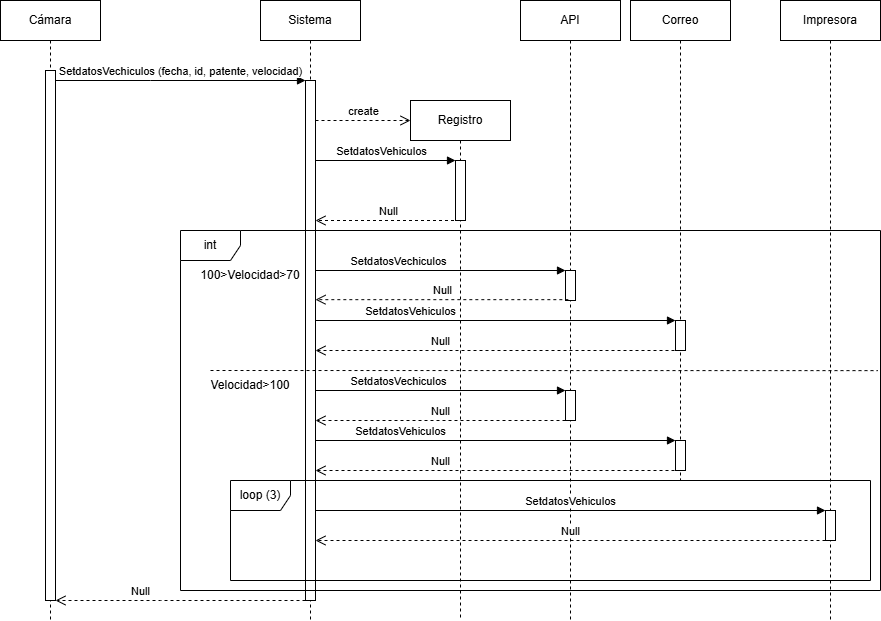

The diagram above was exported from draw.io. Its source (the exported page's mxGraphModel, read from the mxfile embedded in the PNG):
<mxGraphModel dx="880" dy="468" grid="1" gridSize="10" guides="1" tooltips="1" connect="1" arrows="1" fold="1" page="1" pageScale="1" pageWidth="850" pageHeight="1100" math="0" shadow="0">
  <root>
    <mxCell id="0" />
    <mxCell id="1" parent="0" />
    <mxCell id="aM9ryv3xv72pqoxQDRHE-1" value="Cámara" style="shape=umlLifeline;perimeter=lifelinePerimeter;whiteSpace=wrap;html=1;container=0;dropTarget=0;collapsible=0;recursiveResize=0;outlineConnect=0;portConstraint=eastwest;newEdgeStyle={&quot;edgeStyle&quot;:&quot;elbowEdgeStyle&quot;,&quot;elbow&quot;:&quot;vertical&quot;,&quot;curved&quot;:0,&quot;rounded&quot;:0};" parent="1" vertex="1">
      <mxGeometry x="30" y="40" width="100" height="620" as="geometry" />
    </mxCell>
    <mxCell id="aM9ryv3xv72pqoxQDRHE-2" value="" style="html=1;points=[];perimeter=orthogonalPerimeter;outlineConnect=0;targetShapes=umlLifeline;portConstraint=eastwest;newEdgeStyle={&quot;edgeStyle&quot;:&quot;elbowEdgeStyle&quot;,&quot;elbow&quot;:&quot;vertical&quot;,&quot;curved&quot;:0,&quot;rounded&quot;:0};" parent="aM9ryv3xv72pqoxQDRHE-1" vertex="1">
      <mxGeometry x="45" y="70" width="10" height="530" as="geometry" />
    </mxCell>
    <mxCell id="aM9ryv3xv72pqoxQDRHE-5" value="Sistema" style="shape=umlLifeline;perimeter=lifelinePerimeter;whiteSpace=wrap;html=1;container=0;dropTarget=0;collapsible=0;recursiveResize=0;outlineConnect=0;portConstraint=eastwest;newEdgeStyle={&quot;edgeStyle&quot;:&quot;elbowEdgeStyle&quot;,&quot;elbow&quot;:&quot;vertical&quot;,&quot;curved&quot;:0,&quot;rounded&quot;:0};" parent="1" vertex="1">
      <mxGeometry x="290" y="40" width="100" height="620" as="geometry" />
    </mxCell>
    <mxCell id="aM9ryv3xv72pqoxQDRHE-6" value="" style="html=1;points=[];perimeter=orthogonalPerimeter;outlineConnect=0;targetShapes=umlLifeline;portConstraint=eastwest;newEdgeStyle={&quot;edgeStyle&quot;:&quot;elbowEdgeStyle&quot;,&quot;elbow&quot;:&quot;vertical&quot;,&quot;curved&quot;:0,&quot;rounded&quot;:0};" parent="aM9ryv3xv72pqoxQDRHE-5" vertex="1">
      <mxGeometry x="45" y="80" width="10" height="520" as="geometry" />
    </mxCell>
    <mxCell id="aM9ryv3xv72pqoxQDRHE-7" value="SetdatosVechiculos (fecha, id, patente, velocidad)" style="html=1;verticalAlign=bottom;endArrow=block;edgeStyle=elbowEdgeStyle;elbow=vertical;curved=0;rounded=0;" parent="1" source="aM9ryv3xv72pqoxQDRHE-2" target="aM9ryv3xv72pqoxQDRHE-6" edge="1">
      <mxGeometry relative="1" as="geometry">
        <mxPoint x="195" y="130" as="sourcePoint" />
        <Array as="points">
          <mxPoint x="180" y="120" />
        </Array>
      </mxGeometry>
    </mxCell>
    <mxCell id="aM9ryv3xv72pqoxQDRHE-8" value="Null" style="html=1;verticalAlign=bottom;endArrow=open;dashed=1;endSize=8;edgeStyle=elbowEdgeStyle;elbow=vertical;curved=0;rounded=0;" parent="1" edge="1">
      <mxGeometry x="0.32" relative="1" as="geometry">
        <mxPoint x="85" y="640" as="targetPoint" />
        <Array as="points">
          <mxPoint x="190" y="640" />
        </Array>
        <mxPoint x="335" y="640" as="sourcePoint" />
        <mxPoint as="offset" />
      </mxGeometry>
    </mxCell>
    <mxCell id="p3XIapNcvDBLqPKVhOnV-1" value="API" style="shape=umlLifeline;perimeter=lifelinePerimeter;whiteSpace=wrap;html=1;container=0;dropTarget=0;collapsible=0;recursiveResize=0;outlineConnect=0;portConstraint=eastwest;newEdgeStyle={&quot;edgeStyle&quot;:&quot;elbowEdgeStyle&quot;,&quot;elbow&quot;:&quot;vertical&quot;,&quot;curved&quot;:0,&quot;rounded&quot;:0};" vertex="1" parent="1">
      <mxGeometry x="550" y="40" width="100" height="620" as="geometry" />
    </mxCell>
    <mxCell id="p3XIapNcvDBLqPKVhOnV-2" value="&lt;span style=&quot;color: rgba(0, 0, 0, 0); font-family: monospace; font-size: 0px; text-align: start;&quot;&gt;%3CmxGraphModel%3E%3Croot%3E%3CmxCell%20id%3D%220%22%2F%3E%3CmxCell%20id%3D%221%22%20parent%3D%220%22%2F%3E%3CmxCell%20id%3D%222%22%20value%3D%22e%22%20style%3D%22html%3D1%3BverticalAlign%3Dbottom%3BendArrow%3Dblock%3BedgeStyle%3DelbowEdgeStyle%3Belbow%3Dvertical%3Bcurved%3D0%3Brounded%3D0%3B%22%20edge%3D%221%22%20parent%3D%221%22%3E%3CmxGeometry%20relative%3D%221%22%20as%3D%22geometry%22%3E%3CmxPoint%20x%3D%2295%22%20y%3D%22120%22%20as%3D%22sourcePoint%22%2F%3E%3CArray%20as%3D%22points%22%3E%3CmxPoint%20x%3D%22180%22%20y%3D%22120%22%2F%3E%3C%2FArray%3E%3CmxPoint%20x%3D%22265%22%20y%3D%22120%22%20as%3D%22targetPoint%22%2F%3E%3C%2FmxGeometry%3E%3C%2FmxCell%3E%3C%2Froot%3E%3C%2FmxGraphModel%3E&lt;/span&gt;" style="html=1;points=[];perimeter=orthogonalPerimeter;outlineConnect=0;targetShapes=umlLifeline;portConstraint=eastwest;newEdgeStyle={&quot;edgeStyle&quot;:&quot;elbowEdgeStyle&quot;,&quot;elbow&quot;:&quot;vertical&quot;,&quot;curved&quot;:0,&quot;rounded&quot;:0};" vertex="1" parent="p3XIapNcvDBLqPKVhOnV-1">
      <mxGeometry x="45" y="270" width="10" height="30" as="geometry" />
    </mxCell>
    <mxCell id="p3XIapNcvDBLqPKVhOnV-23" value="&lt;span style=&quot;color: rgba(0, 0, 0, 0); font-family: monospace; font-size: 0px; text-align: start;&quot;&gt;%3CmxGraphModel%3E%3Croot%3E%3CmxCell%20id%3D%220%22%2F%3E%3CmxCell%20id%3D%221%22%20parent%3D%220%22%2F%3E%3CmxCell%20id%3D%222%22%20value%3D%22e%22%20style%3D%22html%3D1%3BverticalAlign%3Dbottom%3BendArrow%3Dblock%3BedgeStyle%3DelbowEdgeStyle%3Belbow%3Dvertical%3Bcurved%3D0%3Brounded%3D0%3B%22%20edge%3D%221%22%20parent%3D%221%22%3E%3CmxGeometry%20relative%3D%221%22%20as%3D%22geometry%22%3E%3CmxPoint%20x%3D%2295%22%20y%3D%22120%22%20as%3D%22sourcePoint%22%2F%3E%3CArray%20as%3D%22points%22%3E%3CmxPoint%20x%3D%22180%22%20y%3D%22120%22%2F%3E%3C%2FArray%3E%3CmxPoint%20x%3D%22265%22%20y%3D%22120%22%20as%3D%22targetPoint%22%2F%3E%3C%2FmxGeometry%3E%3C%2FmxCell%3E%3C%2Froot%3E%3C%2FmxGraphModel%3E&lt;/span&gt;&lt;span style=&quot;color: rgba(0, 0, 0, 0); font-family: monospace; font-size: 0px; text-align: start;&quot;&gt;%3CmxGraphModel%3E%3Croot%3E%3CmxCell%20id%3D%220%22%2F%3E%3CmxCell%20id%3D%221%22%20parent%3D%220%22%2F%3E%3CmxCell%20id%3D%222%22%20value%3D%22e%22%20style%3D%22html%3D1%3BverticalAlign%3Dbottom%3BendArrow%3Dblock%3BedgeStyle%3DelbowEdgeStyle%3Belbow%3Dvertical%3Bcurved%3D0%3Brounded%3D0%3B%22%20edge%3D%221%22%20parent%3D%221%22%3E%3CmxGeometry%20relative%3D%221%22%20as%3D%22geometry%22%3E%3CmxPoint%20x%3D%2295%22%20y%3D%22120%22%20as%3D%22sourcePoint%22%2F%3E%3CArray%20as%3D%22points%22%3E%3CmxPoint%20x%3D%22180%22%20y%3D%22120%22%2F%3E%3C%2FArray%3E%3CmxPoint%20x%3D%22265%22%20y%3D%22120%22%20as%3D%22targetPoint%22%2F%3E%3C%2FmxGeometry%3E%3C%2FmxCell%3E%3C%2Froot%3E%3C%2FmxGraphModel%3E&lt;/span&gt;" style="html=1;points=[];perimeter=orthogonalPerimeter;outlineConnect=0;targetShapes=umlLifeline;portConstraint=eastwest;newEdgeStyle={&quot;edgeStyle&quot;:&quot;elbowEdgeStyle&quot;,&quot;elbow&quot;:&quot;vertical&quot;,&quot;curved&quot;:0,&quot;rounded&quot;:0};" vertex="1" parent="p3XIapNcvDBLqPKVhOnV-1">
      <mxGeometry x="45" y="390" width="10" height="30" as="geometry" />
    </mxCell>
    <mxCell id="p3XIapNcvDBLqPKVhOnV-3" value="Correo" style="shape=umlLifeline;perimeter=lifelinePerimeter;whiteSpace=wrap;html=1;container=0;dropTarget=0;collapsible=0;recursiveResize=0;outlineConnect=0;portConstraint=eastwest;newEdgeStyle={&quot;edgeStyle&quot;:&quot;elbowEdgeStyle&quot;,&quot;elbow&quot;:&quot;vertical&quot;,&quot;curved&quot;:0,&quot;rounded&quot;:0};" vertex="1" parent="1">
      <mxGeometry x="660" y="40" width="100" height="480" as="geometry" />
    </mxCell>
    <mxCell id="p3XIapNcvDBLqPKVhOnV-4" value="" style="html=1;points=[];perimeter=orthogonalPerimeter;outlineConnect=0;targetShapes=umlLifeline;portConstraint=eastwest;newEdgeStyle={&quot;edgeStyle&quot;:&quot;elbowEdgeStyle&quot;,&quot;elbow&quot;:&quot;vertical&quot;,&quot;curved&quot;:0,&quot;rounded&quot;:0};" vertex="1" parent="p3XIapNcvDBLqPKVhOnV-3">
      <mxGeometry x="45" y="320" width="10" height="30" as="geometry" />
    </mxCell>
    <mxCell id="p3XIapNcvDBLqPKVhOnV-27" value="&lt;span style=&quot;color: rgba(0, 0, 0, 0); font-family: monospace; font-size: 0px; text-align: start;&quot;&gt;%3CmxGraphModel%3E%3Croot%3E%3CmxCell%20id%3D%220%22%2F%3E%3CmxCell%20id%3D%221%22%20parent%3D%220%22%2F%3E%3CmxCell%20id%3D%222%22%20value%3D%22e%22%20style%3D%22html%3D1%3BverticalAlign%3Dbottom%3BendArrow%3Dblock%3BedgeStyle%3DelbowEdgeStyle%3Belbow%3Dvertical%3Bcurved%3D0%3Brounded%3D0%3B%22%20edge%3D%221%22%20parent%3D%221%22%3E%3CmxGeometry%20relative%3D%221%22%20as%3D%22geometry%22%3E%3CmxPoint%20x%3D%2295%22%20y%3D%22120%22%20as%3D%22sourcePoint%22%2F%3E%3CArray%20as%3D%22points%22%3E%3CmxPoint%20x%3D%22180%22%20y%3D%22120%22%2F%3E%3C%2FArray%3E%3CmxPoint%20x%3D%22265%22%20y%3D%22120%22%20as%3D%22targetPoint%22%2F%3E%3C%2FmxGeometry%3E%3C%2FmxCell%3E%3C%2Froot%3E%3C%2FmxGraphModel%3E&lt;/span&gt;&lt;span style=&quot;color: rgba(0, 0, 0, 0); font-family: monospace; font-size: 0px; text-align: start;&quot;&gt;%3CmxGraphModel%3E%3Croot%3E%3CmxCell%20id%3D%220%22%2F%3E%3CmxCell%20id%3D%221%22%20parent%3D%220%22%2F%3E%3CmxCell%20id%3D%222%22%20value%3D%22e%22%20style%3D%22html%3D1%3BverticalAlign%3Dbottom%3BendArrow%3Dblock%3BedgeStyle%3DelbowEdgeStyle%3Belbow%3Dvertical%3Bcurved%3D0%3Brounded%3D0%3B%22%20edge%3D%221%22%20parent%3D%221%22%3E%3CmxGeometry%20relative%3D%221%22%20as%3D%22geometry%22%3E%3CmxPoint%20x%3D%2295%22%20y%3D%22120%22%20as%3D%22sourcePoint%22%2F%3E%3CArray%20as%3D%22points%22%3E%3CmxPoint%20x%3D%22180%22%20y%3D%22120%22%2F%3E%3C%2FArray%3E%3CmxPoint%20x%3D%22265%22%20y%3D%22120%22%20as%3D%22targetPoint%22%2F%3E%3C%2FmxGeometry%3E%3C%2FmxCell%3E%3C%2Froot%3E%3C%2FmxGraphModel%3E&lt;/span&gt;" style="html=1;points=[];perimeter=orthogonalPerimeter;outlineConnect=0;targetShapes=umlLifeline;portConstraint=eastwest;newEdgeStyle={&quot;edgeStyle&quot;:&quot;elbowEdgeStyle&quot;,&quot;elbow&quot;:&quot;vertical&quot;,&quot;curved&quot;:0,&quot;rounded&quot;:0};" vertex="1" parent="p3XIapNcvDBLqPKVhOnV-3">
      <mxGeometry x="45" y="440" width="10" height="30" as="geometry" />
    </mxCell>
    <mxCell id="p3XIapNcvDBLqPKVhOnV-5" value="Impresora" style="shape=umlLifeline;perimeter=lifelinePerimeter;whiteSpace=wrap;html=1;container=0;dropTarget=0;collapsible=0;recursiveResize=0;outlineConnect=0;portConstraint=eastwest;newEdgeStyle={&quot;edgeStyle&quot;:&quot;elbowEdgeStyle&quot;,&quot;elbow&quot;:&quot;vertical&quot;,&quot;curved&quot;:0,&quot;rounded&quot;:0};" vertex="1" parent="1">
      <mxGeometry x="810" y="40" width="100" height="620" as="geometry" />
    </mxCell>
    <mxCell id="p3XIapNcvDBLqPKVhOnV-6" value="" style="html=1;points=[];perimeter=orthogonalPerimeter;outlineConnect=0;targetShapes=umlLifeline;portConstraint=eastwest;newEdgeStyle={&quot;edgeStyle&quot;:&quot;elbowEdgeStyle&quot;,&quot;elbow&quot;:&quot;vertical&quot;,&quot;curved&quot;:0,&quot;rounded&quot;:0};" vertex="1" parent="p3XIapNcvDBLqPKVhOnV-5">
      <mxGeometry x="45" y="510" width="10" height="30" as="geometry" />
    </mxCell>
    <mxCell id="p3XIapNcvDBLqPKVhOnV-7" value="Registro" style="shape=umlLifeline;perimeter=lifelinePerimeter;whiteSpace=wrap;html=1;container=0;dropTarget=0;collapsible=0;recursiveResize=0;outlineConnect=0;portConstraint=eastwest;newEdgeStyle={&quot;edgeStyle&quot;:&quot;elbowEdgeStyle&quot;,&quot;elbow&quot;:&quot;vertical&quot;,&quot;curved&quot;:0,&quot;rounded&quot;:0};" vertex="1" parent="1">
      <mxGeometry x="440" y="140" width="100" height="520" as="geometry" />
    </mxCell>
    <mxCell id="p3XIapNcvDBLqPKVhOnV-8" value="" style="html=1;points=[];perimeter=orthogonalPerimeter;outlineConnect=0;targetShapes=umlLifeline;portConstraint=eastwest;newEdgeStyle={&quot;edgeStyle&quot;:&quot;elbowEdgeStyle&quot;,&quot;elbow&quot;:&quot;vertical&quot;,&quot;curved&quot;:0,&quot;rounded&quot;:0};" vertex="1" parent="p3XIapNcvDBLqPKVhOnV-7">
      <mxGeometry x="45" y="60" width="10" height="60" as="geometry" />
    </mxCell>
    <mxCell id="p3XIapNcvDBLqPKVhOnV-14" value="create" style="html=1;verticalAlign=bottom;endArrow=open;dashed=1;endSize=8;curved=0;rounded=0;" edge="1" parent="1" source="aM9ryv3xv72pqoxQDRHE-6">
      <mxGeometry relative="1" as="geometry">
        <mxPoint x="370" y="160" as="sourcePoint" />
        <mxPoint x="440" y="160" as="targetPoint" />
      </mxGeometry>
    </mxCell>
    <mxCell id="p3XIapNcvDBLqPKVhOnV-15" value="SetdatosVehiculos" style="html=1;verticalAlign=bottom;endArrow=block;curved=0;rounded=0;" edge="1" parent="1" source="aM9ryv3xv72pqoxQDRHE-6">
      <mxGeometry x="-0.0612" width="80" relative="1" as="geometry">
        <mxPoint x="360" y="200" as="sourcePoint" />
        <mxPoint x="485" y="200" as="targetPoint" />
        <mxPoint as="offset" />
      </mxGeometry>
    </mxCell>
    <mxCell id="p3XIapNcvDBLqPKVhOnV-16" value="Null" style="html=1;verticalAlign=bottom;endArrow=open;dashed=1;endSize=8;curved=0;rounded=0;" edge="1" parent="1" source="p3XIapNcvDBLqPKVhOnV-7">
      <mxGeometry relative="1" as="geometry">
        <mxPoint x="425" y="260" as="sourcePoint" />
        <mxPoint x="345" y="260" as="targetPoint" />
      </mxGeometry>
    </mxCell>
    <mxCell id="p3XIapNcvDBLqPKVhOnV-17" value="SetdatosVechiculos" style="html=1;verticalAlign=bottom;endArrow=block;curved=0;rounded=0;" edge="1" parent="1">
      <mxGeometry x="-0.332" width="80" relative="1" as="geometry">
        <mxPoint x="344.9999999999999" y="310" as="sourcePoint" />
        <mxPoint x="595" y="310" as="targetPoint" />
        <mxPoint as="offset" />
      </mxGeometry>
    </mxCell>
    <mxCell id="p3XIapNcvDBLqPKVhOnV-18" value="Null" style="html=1;verticalAlign=bottom;endArrow=open;dashed=1;endSize=8;curved=0;rounded=0;exitX=0.283;exitY=0.606;exitDx=0;exitDy=0;exitPerimeter=0;" edge="1" parent="1" target="aM9ryv3xv72pqoxQDRHE-6">
      <mxGeometry relative="1" as="geometry">
        <mxPoint x="597.8299999999999" y="339.1700000000001" as="sourcePoint" />
        <mxPoint x="390" y="339" as="targetPoint" />
      </mxGeometry>
    </mxCell>
    <mxCell id="p3XIapNcvDBLqPKVhOnV-20" value="SetdatosVehiculos" style="html=1;verticalAlign=bottom;endArrow=block;curved=0;rounded=0;" edge="1" parent="1">
      <mxGeometry x="-0.4722" width="80" relative="1" as="geometry">
        <mxPoint x="345" y="360" as="sourcePoint" />
        <mxPoint x="705" y="360" as="targetPoint" />
        <mxPoint as="offset" />
      </mxGeometry>
    </mxCell>
    <mxCell id="p3XIapNcvDBLqPKVhOnV-22" value="Null" style="html=1;verticalAlign=bottom;endArrow=open;dashed=1;endSize=8;curved=0;rounded=0;" edge="1" parent="1" target="aM9ryv3xv72pqoxQDRHE-6">
      <mxGeometry x="0.3151" relative="1" as="geometry">
        <mxPoint x="710" y="390" as="sourcePoint" />
        <mxPoint x="350" y="390" as="targetPoint" />
        <mxPoint as="offset" />
      </mxGeometry>
    </mxCell>
    <mxCell id="p3XIapNcvDBLqPKVhOnV-24" value="SetdatosVechiculos" style="html=1;verticalAlign=bottom;endArrow=block;curved=0;rounded=0;" edge="1" parent="1" source="aM9ryv3xv72pqoxQDRHE-6" target="p3XIapNcvDBLqPKVhOnV-23">
      <mxGeometry x="-0.332" width="80" relative="1" as="geometry">
        <mxPoint x="390" y="420" as="sourcePoint" />
        <mxPoint x="590" y="420" as="targetPoint" />
        <mxPoint as="offset" />
      </mxGeometry>
    </mxCell>
    <mxCell id="p3XIapNcvDBLqPKVhOnV-25" value="Null" style="html=1;verticalAlign=bottom;endArrow=open;dashed=1;endSize=8;curved=0;rounded=0;" edge="1" parent="1" target="aM9ryv3xv72pqoxQDRHE-6">
      <mxGeometry relative="1" as="geometry">
        <mxPoint x="595" y="460" as="sourcePoint" />
        <mxPoint x="370" y="460" as="targetPoint" />
      </mxGeometry>
    </mxCell>
    <mxCell id="p3XIapNcvDBLqPKVhOnV-28" value="SetdatosVehiculos" style="html=1;verticalAlign=bottom;endArrow=block;curved=0;rounded=0;" edge="1" parent="1" source="aM9ryv3xv72pqoxQDRHE-6" target="p3XIapNcvDBLqPKVhOnV-27">
      <mxGeometry x="-0.5278" width="80" relative="1" as="geometry">
        <mxPoint x="370" y="480" as="sourcePoint" />
        <mxPoint x="425" y="480" as="targetPoint" />
        <mxPoint as="offset" />
      </mxGeometry>
    </mxCell>
    <mxCell id="p3XIapNcvDBLqPKVhOnV-29" value="Null" style="html=1;verticalAlign=bottom;endArrow=open;dashed=1;endSize=8;curved=0;rounded=0;exitX=0.5;exitY=1;exitDx=0;exitDy=0;exitPerimeter=0;" edge="1" parent="1" source="p3XIapNcvDBLqPKVhOnV-27" target="aM9ryv3xv72pqoxQDRHE-6">
      <mxGeometry x="0.3151" relative="1" as="geometry">
        <mxPoint x="700" y="510" as="sourcePoint" />
        <mxPoint x="360" y="510" as="targetPoint" />
        <mxPoint as="offset" />
      </mxGeometry>
    </mxCell>
    <mxCell id="p3XIapNcvDBLqPKVhOnV-30" value="SetdatosVehiculos" style="html=1;verticalAlign=bottom;endArrow=block;curved=0;rounded=0;" edge="1" parent="1" source="aM9ryv3xv72pqoxQDRHE-6" target="p3XIapNcvDBLqPKVhOnV-6">
      <mxGeometry width="80" relative="1" as="geometry">
        <mxPoint x="345" y="530" as="sourcePoint" />
        <mxPoint x="425" y="530" as="targetPoint" />
      </mxGeometry>
    </mxCell>
    <mxCell id="p3XIapNcvDBLqPKVhOnV-32" value="Null" style="html=1;verticalAlign=bottom;endArrow=open;dashed=1;endSize=8;curved=0;rounded=0;" edge="1" parent="1">
      <mxGeometry relative="1" as="geometry">
        <mxPoint x="855" y="580" as="sourcePoint" />
        <mxPoint x="345" y="580" as="targetPoint" />
      </mxGeometry>
    </mxCell>
    <mxCell id="p3XIapNcvDBLqPKVhOnV-33" value="int" style="shape=umlFrame;whiteSpace=wrap;html=1;pointerEvents=0;" vertex="1" parent="1">
      <mxGeometry x="210" y="270" width="700" height="360" as="geometry" />
    </mxCell>
    <mxCell id="p3XIapNcvDBLqPKVhOnV-34" value="loop (3)" style="shape=umlFrame;whiteSpace=wrap;html=1;pointerEvents=0;" vertex="1" parent="1">
      <mxGeometry x="260" y="520" width="640" height="100" as="geometry" />
    </mxCell>
    <mxCell id="p3XIapNcvDBLqPKVhOnV-36" value="" style="endArrow=none;dashed=1;html=1;rounded=0;entryX=0.996;entryY=0.417;entryDx=0;entryDy=0;entryPerimeter=0;" edge="1" parent="1">
      <mxGeometry width="50" height="50" relative="1" as="geometry">
        <mxPoint x="240" y="410" as="sourcePoint" />
        <mxPoint x="907.3200000000002" y="410.12" as="targetPoint" />
      </mxGeometry>
    </mxCell>
    <mxCell id="p3XIapNcvDBLqPKVhOnV-37" value="Velocidad&amp;gt;100" style="text;strokeColor=none;align=center;fillColor=none;html=1;verticalAlign=middle;whiteSpace=wrap;rounded=0;" vertex="1" parent="1">
      <mxGeometry x="250" y="410" width="60" height="30" as="geometry" />
    </mxCell>
    <mxCell id="p3XIapNcvDBLqPKVhOnV-38" value="100&amp;gt;Velocidad&amp;gt;70" style="text;strokeColor=none;align=center;fillColor=none;html=1;verticalAlign=middle;whiteSpace=wrap;rounded=0;" vertex="1" parent="1">
      <mxGeometry x="250" y="300" width="60" height="30" as="geometry" />
    </mxCell>
  </root>
</mxGraphModel>